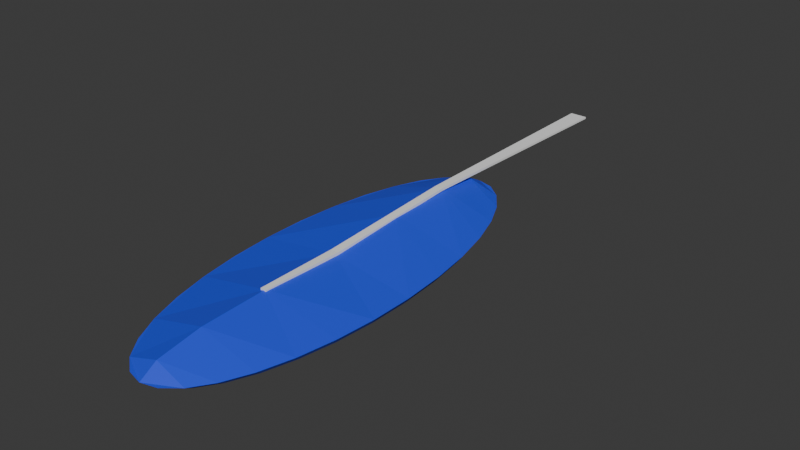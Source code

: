 # Source: feather.blend  (saved by Blender 4.0.36; exported with 4.5.12 LTS)
import bpy
from mathutils import Matrix  # noqa: F401  (used for matrix-valued properties, if any)

bpy.ops.wm.read_factory_settings(use_empty=True)
scene = bpy.context.scene
scene.name = 'Scene'

# ---- collections
col_collection = bpy.data.collections.new('Collection'); scene.collection.children.link(col_collection)

# ---- materials (node trees are filled in below, after node groups)
mat_material_001 = bpy.data.materials.new('Material.001')
mat_material_001.use_transparent_shadow = False
mat_material = bpy.data.materials.new('Material')
mat_material.alpha_threshold = 0.0
mat_material.use_transparent_shadow = False
mat_material.roughness = 0.5
mat_material.line_color = (0.0, 0.0, 0.0, 1.0)

# ---- material node trees
mat_material_001.use_nodes = True; mat_material_001.node_tree.nodes.clear()
_N = mat_material_001.node_tree.nodes; _L = mat_material_001.node_tree.links
n0 = _N.new('ShaderNodeBsdfPrincipled'); n0.name = 'Principled BSDF'; n0.location = (10, 300)
n0.inputs[0].default_value = (0.0317, 0.07153, 0.8004, 1.0)
n0.inputs[3].default_value = 1.45
n1 = _N.new('ShaderNodeOutputMaterial'); n1.name = 'Material Output'; n1.location = (300, 300)
_L.new(n0.outputs[0], n1.inputs[0])
n1.is_active_output = True
mat_material.use_nodes = True; mat_material.node_tree.nodes.clear()
_N = mat_material.node_tree.nodes; _L = mat_material.node_tree.links
n0 = _N.new('ShaderNodeOutputMaterial'); n0.name = 'Material Output'; n0.location = (300, 300)
n1 = _N.new('ShaderNodeBsdfPrincipled'); n1.name = 'Principled BSDF'; n1.location = (10, 300)
n1.inputs[0].default_value = (0.9242, 0.9242, 0.9242, 1.0)
n1.inputs[3].default_value = 1.45
_L.new(n1.outputs[0], n0.inputs[0])
n0.is_active_output = True

# ---- world
world_world = bpy.data.worlds.new('World'); scene.world = world_world
world_world.use_nodes = True; world_world.node_tree.nodes.clear()
_N = world_world.node_tree.nodes; _L = world_world.node_tree.links
n0 = _N.new('ShaderNodeOutputWorld'); n0.name = 'World Output'; n0.location = (300, 300)
n1 = _N.new('ShaderNodeBackground'); n1.name = 'Background'; n1.location = (10, 300)
n1.inputs[0].default_value = (0.05088, 0.05088, 0.05088, 1.0)
_L.new(n1.outputs[0], n0.inputs[0])
n0.is_active_output = True
world_world.color = (0.05088, 0.05088, 0.05088)
world_world.use_sun_shadow = False
world_world.sun_shadow_jitter_overblur = 0.0

# ---- meshes
me_circle = bpy.data.meshes.new('Circle')
me_circle.from_pydata([(-1.0, 0.0, 0.0), (-0.9808, -0.5036, 0.0), (-0.9239, -0.9879, 0.0), (-0.8315, -1.434, 0.0), (-0.7071, -1.825, 0.0), (-0.5556, -2.146, 0.0), (-0.3827, -2.385, 0.0), (-0.1951, -2.532, 0.0), (0.0, -2.581, 0.0), (0.1951, -2.532, 0.0), (0.3827, -2.385, 0.0), (0.5556, -2.146, 0.0), (0.7071, -1.825, 0.0), (0.8315, -1.434, 0.0), (0.9239, -0.9879, 0.0), (0.9808, -0.5036, 0.0), (1.0, 0.0, 0.0), (3.525e-17, 0.0, 0.1565), (4.533e-17, -1.001, 0.2018), (4.533e-17, -1.824, 0.1995), (2.77e-17, -2.367, 0.1247), (-0.9563, 0.0, -0.06483), (-0.9379, -0.4865, -0.06483), (-0.8835, -0.9496, -0.06483), (-0.7951, -1.376, -0.06483), (-0.6762, -1.75, -0.06483), (-0.5313, -2.057, -0.06483), (-0.3659, -2.285, -0.06483), (-0.1866, -2.426, -0.06483), (5.584e-10, -2.473, -0.06483), (0.1866, -2.426, -0.06483), (0.3659, -2.285, -0.06483), (0.5313, -2.057, -0.06483), (0.6762, -1.75, -0.06483), (0.7951, -1.376, -0.06483), (0.8835, -0.9496, -0.06483), (0.9379, -0.4865, -0.06483), (0.9563, 0.0, -0.06483), (5.584e-10, 0.0, 0.08484), (5.584e-10, -0.9619, 0.1282), (5.584e-10, -1.749, 0.1259), (5.584e-10, -2.269, 0.05446)], [], [(8, 9, 10, 20), (6, 7, 8, 20), (10, 11, 12, 19, 20), (5, 6, 20, 19, 4), (12, 13, 14, 18, 19), (3, 4, 19, 18, 2), (1, 2, 18, 17, 0), (14, 15, 16, 17, 18), (29, 41, 31, 30), (27, 41, 29, 28), (31, 41, 40, 33, 32), (26, 25, 40, 41, 27), (33, 40, 39, 35, 34), (24, 23, 39, 40, 25), (22, 21, 38, 39, 23), (35, 39, 38, 37, 36), (13, 12, 33, 34), (6, 5, 26, 27), (14, 13, 34, 35), (7, 6, 27, 28), (15, 14, 35, 36), (8, 7, 28, 29), (1, 0, 21, 22), (16, 15, 36, 37), (9, 8, 29, 30), (17, 16, 37, 38), (2, 1, 22, 23), (0, 17, 38, 21), (10, 9, 30, 31), (3, 2, 23, 24), (11, 10, 31, 32), (4, 3, 24, 25), (12, 11, 32, 33), (5, 4, 25, 26)])
_uv = me_circle.uv_layers.new(name='UVMap')
_uv.uv.foreach_set('vector', [0.0, 0.0, 0.0, 0.0, 0.0, 0.0, 0.0, 0.0, 0.0, 0.0, 0.0, 0.0, 0.0, 0.0, 0.0, 0.0, 0.0, 0.0, 0.0, 0.0, 0.0, 0.0, 0.0, 0.0, 0.0, 0.0, 0.0, 0.0, 0.0, 0.0, 0.0, 0.0, 0.0, 0.0, 0.0, 0.0, 0.0, 0.0, 0.0, 0.0, 0.0, 0.0, 0.0, 0.0, 0.0, 0.0, 0.0, 0.0, 0.0, 0.0, 0.0, 0.0, 0.0, 0.0, 0.0, 0.0, 0.0, 0.0, 0.0, 0.0, 0.0, 0.0, 0.0, 0.0, 0.0, 0.0, 0.0, 0.0, 0.0, 0.0, 0.0, 0.0, 0.0, 0.0, 0.0, 0.0, 0.0, 0.0, 0.0, 0.0, 0.0, 0.0, 0.0, 0.0, 0.0, 0.0, 0.0, 0.0, 0.0, 0.0, 0.0, 0.0, 0.0, 0.0, 0.0, 0.0, 0.0, 0.0, 0.0, 0.0, 0.0, 0.0, 0.0, 0.0, 0.0, 0.0, 0.0, 0.0, 0.0, 0.0, 0.0, 0.0, 0.0, 0.0, 0.0, 0.0, 0.0, 0.0, 0.0, 0.0, 0.0, 0.0, 0.0, 0.0, 0.0, 0.0, 0.0, 0.0, 0.0, 0.0, 0.0, 0.0, 0.0, 0.0, 0.0, 0.0, 0.0, 0.0, 0.0, 0.0, 0.0, 0.0, 0.0, 0.0, 0.0, 0.0, 0.0, 0.0, 0.0, 0.0, 0.0, 0.0, 0.0, 0.0, 0.0, 0.0, 0.0, 0.0, 0.0, 0.0, 0.0, 0.0, 0.0, 0.0, 0.0, 0.0, 0.0, 0.0, 0.0, 0.0, 0.0, 0.0, 0.0, 0.0, 0.0, 0.0, 0.0, 0.0, 0.0, 0.0, 0.0, 0.0, 0.0, 0.0, 0.0, 0.0, 0.0, 0.0, 0.0, 0.0, 0.0, 0.0, 0.0, 0.0, 0.0, 0.0, 0.0, 0.0, 0.0, 0.0, 0.0, 0.0, 0.0, 0.0, 0.0, 0.0, 0.0, 0.0, 0.0, 0.0, 0.0, 0.0, 0.0, 0.0, 0.0, 0.0, 0.0, 0.0, 0.0, 0.0, 0.0, 0.0, 0.0, 0.0, 0.0, 0.0, 0.0, 0.0, 0.0, 0.0, 0.0, 0.0, 0.0, 0.0, 0.0, 0.0, 0.0, 0.0, 0.0, 0.0, 0.0, 0.0, 0.0, 0.0, 0.0, 0.0, 0.0, 0.0, 0.0, 0.0, 0.0, 0.0, 0.0, 0.0, 0.0, 0.0, 0.0, 0.0, 0.0, 0.0, 0.0, 0.0, 0.0, 0.0, 0.0, 0.0, 0.0, 0.0, 0.0, 0.0, 0.0, 0.0, 0.0, 0.0, 0.0, 0.0, 0.0, 0.0, 0.0, 0.0, 0.0, 0.0, 0.0, 0.0, 0.0, 0.0, 0.0, 0.0, 0.0, 0.0, 0.0, 0.0, 0.0, 0.0, 0.0, 0.0])
me_circle.materials.append(mat_material_001)
me_circle.update()
me_plane = bpy.data.meshes.new('Plane')
me_plane.from_pydata([(-0.05103, 1.769, 0.2816), (0.04862, 1.769, 0.2816), (-0.07293, 4.719, 0.2782), (0.1449, 4.719, 0.2782), (-0.05103, 1.77, 0.2481), (0.04862, 1.77, 0.2481), (-0.07293, 4.72, 0.2531), (0.1449, 4.72, 0.2531), (-0.05103, 0.004779, 0.1832), (0.04862, 0.004779, 0.1832), (-0.05103, 0.005412, 0.1496), (0.04862, 0.005412, 0.1496), (-0.0337, -1.026, 0.1878), (0.03625, -1.026, 0.1878), (-0.0337, -1.025, 0.1642), (0.03625, -1.025, 0.1642)], [], [(0, 2, 3, 1), (4, 5, 7, 6), (5, 4, 10, 11), (1, 3, 7, 5), (2, 0, 4, 6), (3, 2, 6, 7), (9, 11, 15, 13), (0, 1, 9, 8), (1, 5, 11, 9), (4, 0, 8, 10), (12, 13, 15, 14), (8, 9, 13, 12), (10, 8, 12, 14), (11, 10, 14, 15)])
_uv = me_plane.uv_layers.new(name='UVMap')
_uv.uv.foreach_set('vector', [0.0, 0.0, 0.0, 1.0, 1.0, 1.0, 1.0, 0.0, 0.0, 0.0, 1.0, 0.0, 1.0, 1.0, 0.0, 1.0, 1.0, 0.0, 0.0, 0.0, 0.0, 0.0, 1.0, 0.0, 1.0, 0.0, 1.0, 1.0, 1.0, 1.0, 1.0, 0.0, 0.0, 1.0, 0.0, 0.0, 0.0, 0.0, 0.0, 1.0, 1.0, 1.0, 0.0, 1.0, 0.0, 1.0, 1.0, 1.0, 1.0, 0.0, 1.0, 0.0, 1.0, 0.0, 1.0, 0.0, 0.0, 0.0, 1.0, 0.0, 1.0, 0.0, 0.0, 0.0, 1.0, 0.0, 1.0, 0.0, 1.0, 0.0, 1.0, 0.0, 0.0, 0.0, 0.0, 0.0, 0.0, 0.0, 0.0, 0.0, 0.0, 0.0, 1.0, 0.0, 1.0, 0.0, 0.0, 0.0, 0.0, 0.0, 1.0, 0.0, 1.0, 0.0, 0.0, 0.0, 0.0, 0.0, 0.0, 0.0, 0.0, 0.0, 0.0, 0.0, 1.0, 0.0, 0.0, 0.0, 0.0, 0.0, 1.0, 0.0])
me_plane.materials.append(mat_material)
me_plane.update()

# ---- objects
ob_circle = bpy.data.objects.new('Circle', me_circle)
ob_plane = bpy.data.objects.new('Plane', me_plane)

# ---- transforms, parenting, visibility, modifiers, constraints
ob_circle.location = (0.0, 0.0, 0.0)
ob_circle.rotation_euler = (0.02709, 0.009782, 0.005212)
_m = ob_circle.modifiers.new('Mirror', 'MIRROR')
_m.use_axis = (False, True, False)
ob_plane.location = (0.0, 0.0, 0.0)

# ---- collection membership
col_collection.objects.link(ob_circle)
col_collection.objects.link(ob_plane)

# ---- scene / render settings (as saved in the file)
scene.frame_start = 1; scene.frame_end = 250; scene.frame_set(1)
scene.render.engine = 'BLENDER_EEVEE_NEXT'
scene.cycles.sampling_pattern = 'TABULATED_SOBOL'
bpy.context.view_layer.update()

# ---- added for rendering (the .blend has no active camera and no usable light): camera, sun
cam_auto = bpy.data.cameras.new('AutoCamera')
cam_auto.lens = 50.0
cam_auto.sensor_width = 36.0
cam_auto.clip_end = 1000.0
ob_auto_camera = bpy.data.objects.new('AutoCamera', cam_auto)
scene.collection.objects.link(ob_auto_camera)
ob_auto_camera.location = (7.03128, -7.37241, 5.69303)
ob_auto_camera.rotation_euler = (1.09748, -7.21219e-08, 0.694738)
scene.camera = ob_auto_camera
light_auto_sun = bpy.data.lights.new('AutoSun', 'SUN')
light_auto_sun.energy = 3.0
light_auto_sun.angle = 0.0523599
ob_auto_sun = bpy.data.objects.new('AutoSun', light_auto_sun)
scene.collection.objects.link(ob_auto_sun)
ob_auto_sun.rotation_euler = (0.872665, 0.174533, 0.523599)
bpy.context.view_layer.update()
